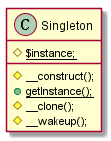

The diagram above was rendered by PlantUML. Its source (embedded in the PNG):
@startuml

class Singleton{
    # {static} $instance;
    # __construct();
    + {static}getInstance();
    # __clone();
    # __wakeup();
}

@enduml